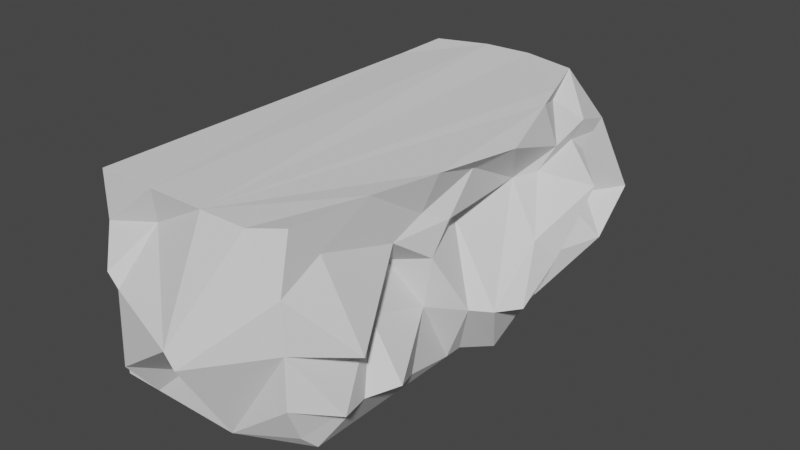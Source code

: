 # Source: normPlarformSmall.blend  (saved by Blender 2.91.10; exported with 4.5.12 LTS)
import bpy
from mathutils import Matrix  # noqa: F401  (used for matrix-valued properties, if any)

bpy.ops.wm.read_factory_settings(use_empty=True)
scene = bpy.context.scene
scene.name = 'Scene'

# ---- world
world_world = bpy.data.worlds.new('World'); scene.world = world_world
world_world.use_nodes = True; world_world.node_tree.nodes.clear()
_N = world_world.node_tree.nodes; _L = world_world.node_tree.links
n0 = _N.new('ShaderNodeOutputWorld'); n0.name = 'World Output'; n0.location = (300, 300)
n1 = _N.new('ShaderNodeBackground'); n1.name = 'Background'; n1.location = (10, 300)
n1.inputs[0].default_value = (0.05088, 0.05088, 0.05088, 1.0)
_L.new(n1.outputs[0], n0.inputs[0])
n0.is_active_output = True
world_world.color = (0.05088, 0.05088, 0.05088)
world_world.use_sun_shadow = False
world_world.sun_shadow_jitter_overblur = 0.0

# ---- meshes
me_cube_002 = bpy.data.meshes.new('Cube.002')
me_cube_002.from_pydata([(-1.0, -1.0, -1.0), (-1.0, -1.0, 1.0), (-1.0, 1.0, -1.0), (-0.957, 0.8759, 1.032), (0.9672, -0.9294, -0.841), (0.9844, -0.9449, 1.051), (0.8177, 1.01, -0.853), (0.6006, 0.9334, 1.006), (1.324, 0.9499, -0.08409), (1.0, -1.0, 0.03), (1.0, -1.0, -0.4789), (1.241, 0.1288, 0.9244), (1.0, -0.5713, 1.0), (1.0, -0.129, -1.0), (1.0, 0.4884, -1.0), (1.0, -0.2813, -0.3112), (1.35, -0.8765, -0.515), (1.0, -0.4551, 0.4744), (1.48, 0.3003, -0.2378), (1.0, 0.2699, 0.4608), (0.7889, -0.3859, 0.1854), (1.228, -0.7252, -0.5948), (-1.0, 1.0, 0.5908), (-1.0, 1.0, -0.1639), (0.8299, 1.009, -0.5299), (0.9185, 1.009, 0.5076), (0.008794, 1.0, 1.0), (0.04044, 1.0, -1.0), (0.01412, 1.0, -1.0), (0.005012, 1.0, -1.0), (0.294, 1.12, -0.122), (0.01462, 1.0, -0.9905), (0.6925, 1.0, -0.3175), (-0.4291, 0.9434, 1.041), (-1.0, 0.6328, 1.0), (-1.0, 0.638, -1.0), (0.3341, -1.0, -1.0), (1.0, -0.8615, -1.0), (0.3046, -0.9618, -1.0), (1.0, -1.0, 0.5209), (-1.0, -1.0, -0.5971), (-1.0, -1.0, 0.01554), (0.6613, -1.0, 1.0), (0.1803, -1.0, 1.0), (-0.5967, -1.0, -1.0), (-0.1832, -1.0, -0.6062), (0.1631, -1.2, -0.03982), (0.2751, -1.2, -0.1723), (-0.6657, -1.113, -0.6476), (-0.4441, -0.9701, 0.6607), (-1.0, -1.0, 0.5251), (-0.3962, -1.0, 1.0), (-0.7633, -1.105, 0.2322), (-0.6418, -1.105, 0.1051), (-1.0, -0.7793, 1.0), (0.8974, -0.04779, 0.3449), (1.0, -0.2977, 0.6028), (1.225, 0.05272, -1.004), (1.417, -0.07581, -0.4278), (1.495, 0.5457, 0.2983), (0.8866, 0.8126, -0.9086), (1.103, 0.7124, 0.4489), (1.084, 0.7852, -0.08539), (1.047, 0.668, 0.5567), (1.093, 0.5202, 0.6105), (0.9148, 0.5386, 0.9657), (1.337, 0.7468, -0.4773), (1.073, -0.0355, 0.8302), (1.108, -0.2572, 0.9661), (1.0, -0.04646, -1.0), (1.1, -0.1887, 0.4898), (1.095, -0.2839, 0.2022), (1.262, -0.1522, -0.3844), (1.104, -0.4015, -0.8148), (1.36, -0.59, -0.5793), (1.0, -0.8149, 0.7277), (0.9693, -0.5647, -0.08903), (1.379, -0.7922, -0.06214), (1.0, -0.5598, -1.0), (0.3186, -1.0, -0.9882), (0.3187, -1.0, -1.0), (1.349, 0.1732, -0.6312), (0.7238, 0.7288, 0.8375), (1.366, 0.2128, -0.005293), (1.019, 0.4481, -0.5513), (0.785, 0.7017, 0.9822), (1.136, 0.653, -0.1304), (1.028, 0.7679, 0.6859), (1.004, 0.8717, 0.4804), (1.073, 0.4014, 0.446), (1.545, 0.03522, -0.4599)], [], [(0, 40, 41, 50, 54, 34, 22, 23, 35), (2, 23, 29), (6, 24, 8, 66, 60), (4, 10, 36), (2, 29, 35), (7, 26, 33, 34, 54, 51, 43, 42, 12, 68, 11, 65, 85), (14, 66, 62, 86, 84), (18, 86, 61, 59), (19, 64, 65, 11), (11, 68, 67), (17, 12, 75, 77), (9, 10, 16), (16, 10, 21), (21, 10, 4, 37), (13, 69, 72, 15), (15, 72, 71, 20), (20, 71, 70, 56, 17), (20, 17, 77, 76), (20, 76, 74, 15), (15, 74, 73, 13), (29, 23, 30, 31), (31, 30, 32), (32, 30, 8), (32, 24, 27, 28, 31), (28, 29, 31), (27, 24, 6), (24, 32, 8), (8, 30, 25), (25, 30, 7), (7, 30, 26), (26, 30, 22), (22, 30, 23), (22, 3, 33), (34, 33, 3), (33, 26, 22), (22, 34, 3), (35, 23, 2), (35, 29, 28, 27, 6, 60, 14, 57, 69, 13, 78, 37, 38, 0), (36, 10, 9), (37, 78, 73, 21), (0, 38, 37, 4, 36, 80, 44), (39, 75, 5), (9, 39, 47), (47, 39, 46), (46, 39, 42), (42, 43, 46), (43, 51, 49), (41, 40, 48), (48, 40, 44, 45), (45, 44, 80, 79), (45, 79, 47), (45, 47, 46, 48), (44, 40, 0), (48, 46, 53, 41), (41, 53, 52), (42, 39, 5), (12, 42, 5), (49, 50, 52), (50, 51, 1), (50, 49, 51), (51, 54, 1), (54, 50, 1), (52, 50, 41), (52, 53, 46, 43, 49), (59, 61, 63), (7, 82, 87), (19, 83, 89), (58, 57, 81, 90), (18, 81, 84), (55, 58, 19), (56, 12, 17), (56, 70, 55, 19, 67), (60, 66, 14), (62, 66, 8), (63, 61, 88, 87), (61, 62, 8), (63, 64, 19, 89, 59), (65, 64, 82, 85), (67, 68, 12, 56), (67, 19, 11), (19, 58, 90, 83), (70, 71, 55), (72, 69, 57, 58), (71, 72, 58, 55), (73, 74, 21), (77, 75, 39, 9), (76, 77, 9, 16), (74, 76, 16, 21), (73, 78, 13), (5, 75, 12), (47, 79, 36, 9), (79, 80, 36), (90, 81, 18), (84, 86, 18), (83, 90, 18), (85, 82, 7), (84, 81, 57, 14), (61, 86, 62), (87, 82, 64, 63), (87, 88, 25, 7), (8, 25, 88), (88, 61, 8), (89, 83, 18, 59)])
_uv = me_cube_002.uv_layers.new(name='UVMap')
_uv.uv.foreach_set('vector', [0.375, 0.0, 0.4254, 0.0, 0.5019, 0.0, 0.5656, 0.0, 0.625, 0.02758, 0.625, 0.2041, 0.5739, 0.25, 0.4795, 0.25, 0.375, 0.2047, 0.375, 0.25, 0.4795, 0.25, 0.375, 0.3756, 0.375, 0.5, 0.4325, 0.5, 0.4985, 0.5, 0.4485, 0.5259, 0.375, 0.5242, 0.375, 0.75, 0.4401, 0.75, 0.375, 0.8332, 0.125, 0.5, 0.2506, 0.5, 0.125, 0.5453, 0.625, 0.5, 0.7489, 0.5, 0.7834, 0.5, 0.875, 0.5459, 0.875, 0.7224, 0.7995, 0.75, 0.7275, 0.75, 0.6673, 0.75, 0.625, 0.6964, 0.625, 0.6538, 0.625, 0.6013, 0.625, 0.5497, 0.625, 0.5292, 0.375, 0.564, 0.4485, 0.5259, 0.4923, 0.5263, 0.4886, 0.5424, 0.4265, 0.5717, 0.4799, 0.5796, 0.4886, 0.5424, 0.5581, 0.526, 0.558, 0.5368, 0.5576, 0.5913, 0.5853, 0.5538, 0.625, 0.5497, 0.625, 0.6013, 0.625, 0.6013, 0.625, 0.6538, 0.6034, 0.6278, 0.5593, 0.6819, 0.625, 0.6964, 0.591, 0.7269, 0.5358, 0.7107, 0.5037, 0.75, 0.4401, 0.75, 0.4647, 0.717, 0.4647, 0.717, 0.4401, 0.75, 0.4506, 0.7051, 0.4506, 0.7051, 0.4401, 0.75, 0.375, 0.75, 0.375, 0.7327, 0.375, 0.6411, 0.375, 0.6308, 0.4666, 0.6366, 0.4611, 0.6602, 0.4611, 0.6602, 0.4666, 0.6366, 0.5147, 0.6493, 0.5003, 0.6688, 0.5003, 0.6688, 0.5147, 0.6493, 0.57, 0.6585, 0.5754, 0.6622, 0.5593, 0.6819, 0.5003, 0.6688, 0.5593, 0.6819, 0.5358, 0.7107, 0.4857, 0.6886, 0.5003, 0.6688, 0.4857, 0.6886, 0.4557, 0.6834, 0.4611, 0.6602, 0.4611, 0.6602, 0.4557, 0.6834, 0.4096, 0.6704, 0.375, 0.6411, 0.375, 0.3756, 0.4795, 0.25, 0.5162, 0.3843, 0.3762, 0.3768, 0.3762, 0.3768, 0.5162, 0.3843, 0.4603, 0.4616, 0.4603, 0.4616, 0.5162, 0.3843, 0.4985, 0.5, 0.4603, 0.4616, 0.4325, 0.5, 0.375, 0.3801, 0.375, 0.3768, 0.3762, 0.3768, 0.375, 0.3768, 0.375, 0.3756, 0.3762, 0.3768, 0.375, 0.3801, 0.4325, 0.5, 0.375, 0.5, 0.4325, 0.5, 0.4603, 0.4616, 0.4985, 0.5, 0.4985, 0.5, 0.5162, 0.3843, 0.5583, 0.5, 0.5583, 0.5, 0.5162, 0.3843, 0.625, 0.5, 0.625, 0.5, 0.5162, 0.3843, 0.625, 0.3761, 0.625, 0.3761, 0.5162, 0.3843, 0.5739, 0.25, 0.5739, 0.25, 0.5162, 0.3843, 0.4795, 0.25, 0.5739, 0.25, 0.625, 0.25, 0.625, 0.3416, 0.875, 0.5459, 0.7834, 0.5, 0.875, 0.5, 0.625, 0.3416, 0.625, 0.3761, 0.5739, 0.25, 0.5739, 0.25, 0.625, 0.2041, 0.625, 0.25, 0.375, 0.2047, 0.4795, 0.25, 0.375, 0.25, 0.125, 0.5453, 0.2506, 0.5, 0.2518, 0.5, 0.2551, 0.5, 0.375, 0.5, 0.375, 0.5242, 0.375, 0.564, 0.375, 0.6124, 0.375, 0.6308, 0.375, 0.6411, 0.375, 0.695, 0.375, 0.7327, 0.2881, 0.7452, 0.125, 0.75, 0.375, 0.8332, 0.4401, 0.75, 0.5037, 0.75, 0.375, 0.7327, 0.375, 0.695, 0.4096, 0.6704, 0.4506, 0.7051, 0.125, 0.75, 0.2881, 0.7452, 0.375, 0.7327, 0.375, 0.75, 0.2918, 0.75, 0.2898, 0.75, 0.1754, 0.75, 0.5651, 0.75, 0.591, 0.7269, 0.625, 0.75, 0.5037, 0.75, 0.5651, 0.75, 0.5378, 0.7787, 0.5378, 0.7787, 0.5651, 0.75, 0.5543, 0.7927, 0.5543, 0.7927, 0.5651, 0.75, 0.625, 0.7923, 0.625, 0.7923, 0.625, 0.8525, 0.5543, 0.7927, 0.625, 0.8525, 0.625, 0.9245, 0.5646, 0.9249, 0.5019, 1.0, 0.4254, 1.0, 0.4598, 0.9446, 0.4598, 0.9446, 0.4254, 1.0, 0.375, 0.9496, 0.4242, 0.8979, 0.4242, 0.8979, 0.375, 0.9496, 0.375, 0.8352, 0.3765, 0.8352, 0.4242, 0.8979, 0.3765, 0.8352, 0.5378, 0.7787, 0.4242, 0.8979, 0.5378, 0.7787, 0.5543, 0.7927, 0.4598, 0.9446, 0.375, 0.9496, 0.4254, 1.0, 0.375, 1.0, 0.4598, 0.9446, 0.5543, 0.7927, 0.5144, 0.9509, 0.5019, 1.0, 0.5019, 1.0, 0.5144, 0.9509, 0.5302, 0.9661, 0.625, 0.7923, 0.5651, 0.75, 0.625, 0.75, 0.625, 0.6964, 0.6673, 0.75, 0.625, 0.75, 0.5646, 0.9249, 0.5656, 1.0, 0.5302, 0.9661, 0.5656, 1.0, 0.625, 0.9245, 0.625, 1.0, 0.5656, 1.0, 0.5646, 0.9249, 0.625, 0.9245, 0.7995, 0.75, 0.875, 0.7224, 0.875, 0.75, 0.625, 0.02758, 0.5656, 0.0, 0.625, 0.0, 0.5302, 0.9661, 0.5656, 1.0, 0.5019, 1.0, 0.5302, 0.9661, 0.5144, 0.9509, 0.5543, 0.7927, 0.625, 0.8525, 0.5646, 0.9249, 0.558, 0.5368, 0.5581, 0.526, 0.5732, 0.5284, 0.625, 0.5, 0.6042, 0.5281, 0.5947, 0.5166, 0.5576, 0.5913, 0.523, 0.5861, 0.5578, 0.5689, 0.4698, 0.6227, 0.375, 0.6124, 0.426, 0.5964, 0.4758, 0.5973, 0.4799, 0.5796, 0.426, 0.5964, 0.4265, 0.5717, 0.5289, 0.6302, 0.4698, 0.6227, 0.5576, 0.5913, 0.5754, 0.6622, 0.625, 0.6964, 0.5593, 0.6819, 0.5754, 0.6622, 0.57, 0.6585, 0.5289, 0.6302, 0.5576, 0.5913, 0.6034, 0.6278, 0.375, 0.5242, 0.4485, 0.5259, 0.375, 0.564, 0.4923, 0.5263, 0.4485, 0.5259, 0.4985, 0.5, 0.5732, 0.5284, 0.5581, 0.526, 0.5582, 0.512, 0.5947, 0.5166, 0.5581, 0.526, 0.4923, 0.5263, 0.4985, 0.5, 0.5732, 0.5284, 0.5853, 0.5538, 0.5576, 0.5913, 0.5578, 0.5689, 0.558, 0.5368, 0.625, 0.5497, 0.5853, 0.5538, 0.6042, 0.5281, 0.625, 0.5292, 0.6034, 0.6278, 0.625, 0.6538, 0.625, 0.6964, 0.5754, 0.6622, 0.6034, 0.6278, 0.5576, 0.5913, 0.625, 0.6013, 0.5576, 0.5913, 0.4698, 0.6227, 0.4758, 0.5973, 0.523, 0.5861, 0.57, 0.6585, 0.5147, 0.6493, 0.5289, 0.6302, 0.4666, 0.6366, 0.375, 0.6308, 0.375, 0.6124, 0.4698, 0.6227, 0.5147, 0.6493, 0.4666, 0.6366, 0.4698, 0.6227, 0.5289, 0.6302, 0.4096, 0.6704, 0.4557, 0.6834, 0.4506, 0.7051, 0.5358, 0.7107, 0.591, 0.7269, 0.5651, 0.75, 0.5037, 0.75, 0.4857, 0.6886, 0.5358, 0.7107, 0.5037, 0.75, 0.4647, 0.717, 0.4557, 0.6834, 0.4857, 0.6886, 0.4647, 0.717, 0.4506, 0.7051, 0.4096, 0.6704, 0.375, 0.695, 0.375, 0.6411, 0.625, 0.75, 0.591, 0.7269, 0.625, 0.6964, 0.5378, 0.7787, 0.3765, 0.8352, 0.375, 0.8332, 0.5037, 0.75, 0.3765, 0.8352, 0.375, 0.8352, 0.375, 0.8332, 0.4758, 0.5973, 0.426, 0.5964, 0.4799, 0.5796, 0.4265, 0.5717, 0.4886, 0.5424, 0.4799, 0.5796, 0.523, 0.5861, 0.4758, 0.5973, 0.4799, 0.5796, 0.625, 0.5292, 0.6042, 0.5281, 0.625, 0.5, 0.4265, 0.5717, 0.426, 0.5964, 0.375, 0.6124, 0.375, 0.564, 0.5581, 0.526, 0.4886, 0.5424, 0.4923, 0.5263, 0.5947, 0.5166, 0.6042, 0.5281, 0.5853, 0.5538, 0.5732, 0.5284, 0.5947, 0.5166, 0.5582, 0.512, 0.5583, 0.5, 0.625, 0.5, 0.4985, 0.5, 0.5583, 0.5, 0.5582, 0.512, 0.5582, 0.512, 0.5581, 0.526, 0.4985, 0.5, 0.5578, 0.5689, 0.523, 0.5861, 0.4799, 0.5796, 0.558, 0.5368])
me_cube_002.use_remesh_fix_poles = True
me_cube_002.use_remesh_preserve_attributes = False
me_cube_002.use_mirror_vertex_groups = False
me_cube_002.update()

# ---- objects
ob_cube = bpy.data.objects.new('Cube', me_cube_002)

# ---- transforms, parenting, visibility, modifiers, constraints
ob_cube.location = (0.0, 0.0, 0.0)
ob_cube.scale = (1.0, 2.315, 1.0)
ob_cube.lineart.crease_threshold = 0.0
_m = ob_cube.modifiers.new('Triangulate', 'TRIANGULATE')
_m.quad_method = 'BEAUTY'

# ---- collection membership
scene.collection.objects.link(ob_cube)

# ---- scene / render settings (as saved in the file)
scene.frame_start = 1; scene.frame_end = 250; scene.frame_set(1)
scene.render.engine = 'BLENDER_EEVEE_NEXT'
scene.cycles.use_denoising = False
scene.cycles.samples = 128
scene.cycles.sampling_pattern = 'TABULATED_SOBOL'
scene.cycles.use_adaptive_sampling = False
scene.cycles.use_light_tree = False
scene.view_settings.view_transform = 'Filmic'
bpy.context.view_layer.update()

# ---- added for rendering (the .blend has no active camera and no usable light): camera, sun
cam_auto = bpy.data.cameras.new('AutoCamera')
cam_auto.lens = 50.0
cam_auto.sensor_width = 36.0
cam_auto.clip_end = 1000.0
ob_auto_camera = bpy.data.objects.new('AutoCamera', cam_auto)
scene.collection.objects.link(ob_auto_camera)
ob_auto_camera.location = (6.08945, -7.07241, 4.67696)
ob_auto_camera.rotation_euler = (1.09748, -7.21219e-08, 0.694738)
scene.camera = ob_auto_camera
light_auto_sun = bpy.data.lights.new('AutoSun', 'SUN')
light_auto_sun.energy = 3.0
light_auto_sun.angle = 0.0523599
ob_auto_sun = bpy.data.objects.new('AutoSun', light_auto_sun)
scene.collection.objects.link(ob_auto_sun)
ob_auto_sun.rotation_euler = (0.872665, 0.174533, 0.523599)
bpy.context.view_layer.update()
